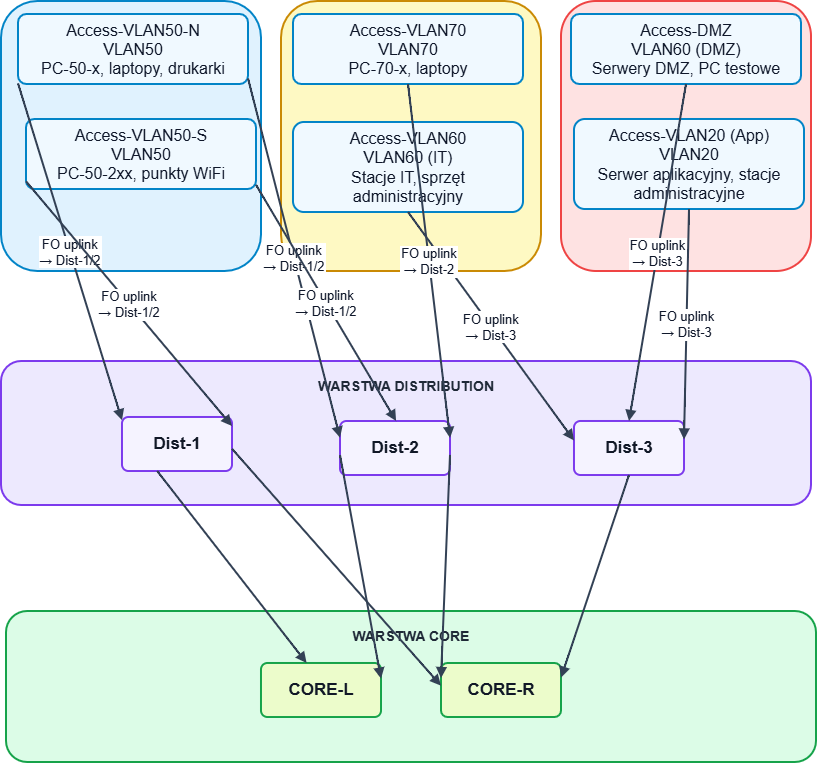

The diagram above was exported from draw.io. Its source (the exported page's mxGraphModel, read from the mxfile embedded in the PNG):
<mxGraphModel dx="1540" dy="816" grid="0" gridSize="10" guides="1" tooltips="1" connect="1" arrows="1" fold="1" page="1" pageScale="1" pageWidth="850" pageHeight="1100" math="0" shadow="0">
  <root>
    <mxCell id="0" />
    <mxCell id="1" parent="0" />
    <mxCell id="HrYjoCgxUgGw4Ls449lC-1" parent="1" style="rounded=1;arcSize=14;whiteSpace=wrap;strokeWidth=2;fontSize=14;fontStyle=1;align=center;verticalAlign=top;spacingTop=10;fillColor=#fee2e2;strokeColor=#ef4444;fontColor=#0f172a;" value="PARTER — RACK-DMZ  strefy serwerowe" vertex="1">
      <mxGeometry height="270" width="250" x="580" y="20" as="geometry" />
    </mxCell>
    <mxCell id="HrYjoCgxUgGw4Ls449lC-2" parent="1" style="rounded=1;arcSize=14;whiteSpace=wrap;strokeWidth=2;fontSize=14;fontStyle=1;align=center;verticalAlign=top;spacingTop=10;fillColor=#fef9c3;strokeColor=#ca8a04;fontColor=#0f172a;" value="II PIĘTRO — RACK-P2" vertex="1">
      <mxGeometry height="270" width="260" x="300" y="20" as="geometry" />
    </mxCell>
    <mxCell id="HrYjoCgxUgGw4Ls449lC-3" parent="1" style="rounded=1;arcSize=14;whiteSpace=wrap;strokeWidth=2;fontSize=14;fontStyle=1;align=center;verticalAlign=top;spacingTop=10;fillColor=#e0f2fe;strokeColor=#0284c7;fontColor=#0f172a;" value="I PIĘTRO — RACK-P1" vertex="1">
      <mxGeometry height="270" width="260" x="20" y="20" as="geometry" />
    </mxCell>
    <mxCell id="HrYjoCgxUgGw4Ls449lC-4" parent="1" style="rounded=1;arcSize=14;whiteSpace=wrap;strokeWidth=2;fontSize=14;fontStyle=1;align=center;verticalAlign=top;spacingTop=10;fillColor=#dcfce7;strokeColor=#16a34a;fontColor=#1f2937;" value="WARSTWA CORE" vertex="1">
      <mxGeometry height="151" width="810" x="25" y="630" as="geometry" />
    </mxCell>
    <mxCell id="HrYjoCgxUgGw4Ls449lC-5" parent="1" style="rounded=1;arcSize=14;whiteSpace=wrap;strokeWidth=2;fontSize=14;fontStyle=1;align=center;verticalAlign=top;spacingTop=10;fillColor=#ede9fe;strokeColor=#7c3aed;fontColor=#1f2937;" value="WARSTWA DISTRIBUTION" vertex="1">
      <mxGeometry height="144" width="810" x="20" y="380" as="geometry" />
    </mxCell>
    <mxCell id="HrYjoCgxUgGw4Ls449lC-6" parent="1" style="rounded=1;arcSize=12;whiteSpace=wrap;strokeWidth=2;fontSize=17;fontStyle=1;fillColor=#f5f3ff;strokeColor=#7c3aed;fontColor=#111827;" value="Dist-1" vertex="1">
      <mxGeometry height="54" width="110" x="141" y="436" as="geometry" />
    </mxCell>
    <mxCell id="HrYjoCgxUgGw4Ls449lC-7" parent="1" style="rounded=1;arcSize=12;whiteSpace=wrap;strokeWidth=2;fontSize=17;fontStyle=1;fillColor=#f5f3ff;strokeColor=#7c3aed;fontColor=#111827;" value="Dist-2" vertex="1">
      <mxGeometry height="54" width="110" x="359" y="440" as="geometry" />
    </mxCell>
    <mxCell id="HrYjoCgxUgGw4Ls449lC-8" parent="1" style="rounded=1;arcSize=12;whiteSpace=wrap;strokeWidth=2;fontSize=17;fontStyle=1;fillColor=#f5f3ff;strokeColor=#7c3aed;fontColor=#111827;" value="Dist-3" vertex="1">
      <mxGeometry height="54" width="110" x="593" y="440" as="geometry" />
    </mxCell>
    <mxCell id="HrYjoCgxUgGw4Ls449lC-9" parent="1" style="rounded=1;arcSize=12;whiteSpace=wrap;strokeWidth=2;fontSize=17;fontStyle=1;fillColor=#ecfccb;strokeColor=#16a34a;fontColor=#111827;" value="CORE-L" vertex="1">
      <mxGeometry height="54" width="120" x="280" y="682" as="geometry" />
    </mxCell>
    <mxCell id="HrYjoCgxUgGw4Ls449lC-10" parent="1" style="rounded=1;arcSize=12;whiteSpace=wrap;strokeWidth=2;fontSize=17;fontStyle=1;fillColor=#ecfccb;strokeColor=#16a34a;fontColor=#111827;" value="CORE-R" vertex="1">
      <mxGeometry height="54" width="120" x="460" y="682" as="geometry" />
    </mxCell>
    <mxCell id="HrYjoCgxUgGw4Ls449lC-11" parent="1" style="rounded=1;arcSize=12;whiteSpace=wrap;strokeWidth=2;fontSize=16;fontStyle=0;fillColor=#f0f9ff;strokeColor=#0284c7;fontColor=#0f172a;" value="Access-VLAN50-N&#10;VLAN50&#10;PC-50-x, laptopy, drukarki" vertex="1">
      <mxGeometry height="70" width="230" x="37" y="33" as="geometry" />
    </mxCell>
    <mxCell id="HrYjoCgxUgGw4Ls449lC-12" parent="1" style="rounded=1;arcSize=12;whiteSpace=wrap;strokeWidth=2;fontSize=16;fontStyle=0;fillColor=#f0f9ff;strokeColor=#0284c7;fontColor=#0f172a;" value="Access-VLAN50-S&#10;VLAN50&#10;PC-50-2xx, punkty WiFi" vertex="1">
      <mxGeometry height="70" width="230" x="45" y="138" as="geometry" />
    </mxCell>
    <mxCell id="HrYjoCgxUgGw4Ls449lC-13" parent="1" style="rounded=1;arcSize=12;whiteSpace=wrap;strokeWidth=2;fontSize=16;fontStyle=0;fillColor=#f0f9ff;strokeColor=#0284c7;fontColor=#0f172a;" value="Access-VLAN60&#10;VLAN60 (IT)&#10;Stacje IT, sprzęt administracyjny" vertex="1">
      <mxGeometry height="90" width="230" x="312" y="141" as="geometry" />
    </mxCell>
    <mxCell id="HrYjoCgxUgGw4Ls449lC-14" parent="1" style="rounded=1;arcSize=12;whiteSpace=wrap;strokeWidth=2;fontSize=16;fontStyle=0;fillColor=#f0f9ff;strokeColor=#0284c7;fontColor=#0f172a;" value="Access-VLAN70&#10;VLAN70&#10;PC-70-x, laptopy" vertex="1">
      <mxGeometry height="70" width="230" x="312" y="33" as="geometry" />
    </mxCell>
    <mxCell id="HrYjoCgxUgGw4Ls449lC-15" parent="1" style="rounded=1;arcSize=12;whiteSpace=wrap;strokeWidth=2;fontSize=16;fontStyle=0;fillColor=#f0f9ff;strokeColor=#0284c7;fontColor=#0f172a;" value="Access-DMZ&#10;VLAN60 (DMZ)&#10;Serwery DMZ, PC testowe" vertex="1">
      <mxGeometry height="70" width="230" x="590" y="33" as="geometry" />
    </mxCell>
    <mxCell id="HrYjoCgxUgGw4Ls449lC-16" parent="1" style="rounded=1;arcSize=12;whiteSpace=wrap;strokeWidth=2;fontSize=16;fontStyle=0;fillColor=#f0f9ff;strokeColor=#0284c7;fontColor=#0f172a;" value="Access-VLAN20 (App)&#10;VLAN20&#10;Serwer aplikacyjny, stacje administracyjne" vertex="1">
      <mxGeometry height="90" width="230" x="593" y="138" as="geometry" />
    </mxCell>
    <mxCell id="HrYjoCgxUgGw4Ls449lC-17" edge="1" parent="1" source="HrYjoCgxUgGw4Ls449lC-11" style="curved=1;startArrow=none;endArrow=block;exitX=0;exitY=0.99;entryX=0;entryY=0.06;rounded=0;fontSize=14;;strokeWidth=2;strokeColor=#334155;fontSize=13;fontColor=#0f172a;" target="HrYjoCgxUgGw4Ls449lC-6" value="FO uplink&#10;→ Dist-1/2">
      <mxGeometry relative="1" as="geometry">
        <Array as="points" />
      </mxGeometry>
    </mxCell>
    <mxCell id="HrYjoCgxUgGw4Ls449lC-18" edge="1" parent="1" source="HrYjoCgxUgGw4Ls449lC-11" style="curved=1;startArrow=none;endArrow=block;exitX=1;exitY=0.92;entryX=0;entryY=0.31;rounded=0;fontSize=14;;strokeWidth=2;strokeColor=#334155;fontSize=13;fontColor=#0f172a;" target="HrYjoCgxUgGw4Ls449lC-7" value="FO uplink&#10;→ Dist-1/2">
      <mxGeometry relative="1" as="geometry">
        <Array as="points" />
      </mxGeometry>
    </mxCell>
    <mxCell id="HrYjoCgxUgGw4Ls449lC-19" edge="1" parent="1" source="HrYjoCgxUgGw4Ls449lC-12" style="curved=1;startArrow=none;endArrow=block;exitX=0;exitY=0.89;entryX=1.01;entryY=0.16;rounded=0;fontSize=14;;strokeWidth=2;strokeColor=#334155;fontSize=13;fontColor=#0f172a;" target="HrYjoCgxUgGw4Ls449lC-6" value="FO uplink&#10;→ Dist-1/2">
      <mxGeometry relative="1" as="geometry">
        <Array as="points" />
      </mxGeometry>
    </mxCell>
    <mxCell id="HrYjoCgxUgGw4Ls449lC-20" edge="1" parent="1" source="HrYjoCgxUgGw4Ls449lC-12" style="curved=1;startArrow=none;endArrow=block;exitX=1;exitY=0.94;entryX=0.51;entryY=0;rounded=0;fontSize=14;;strokeWidth=2;strokeColor=#334155;fontSize=13;fontColor=#0f172a;" target="HrYjoCgxUgGw4Ls449lC-7" value="FO uplink&#10;→ Dist-1/2">
      <mxGeometry relative="1" as="geometry">
        <Array as="points" />
      </mxGeometry>
    </mxCell>
    <mxCell id="HrYjoCgxUgGw4Ls449lC-21" edge="1" parent="1" source="HrYjoCgxUgGw4Ls449lC-13" style="curved=1;startArrow=none;endArrow=block;exitX=0.5;exitY=1;entryX=0;entryY=0.36;rounded=0;fontSize=14;;strokeWidth=2;strokeColor=#334155;fontSize=13;fontColor=#0f172a;" target="HrYjoCgxUgGw4Ls449lC-8" value="FO uplink&#10;→ Dist-3">
      <mxGeometry relative="1" as="geometry">
        <Array as="points" />
      </mxGeometry>
    </mxCell>
    <mxCell id="HrYjoCgxUgGw4Ls449lC-22" edge="1" parent="1" source="HrYjoCgxUgGw4Ls449lC-14" style="curved=1;startArrow=none;endArrow=block;exitX=0.5;exitY=1;entryX=1.01;entryY=0.31;rounded=0;fontSize=14;;strokeWidth=2;strokeColor=#334155;fontSize=13;fontColor=#0f172a;" target="HrYjoCgxUgGw4Ls449lC-7" value="FO uplink&#10;→ Dist-2">
      <mxGeometry relative="1" as="geometry">
        <Array as="points" />
      </mxGeometry>
    </mxCell>
    <mxCell id="HrYjoCgxUgGw4Ls449lC-23" edge="1" parent="1" source="HrYjoCgxUgGw4Ls449lC-15" style="curved=1;startArrow=none;endArrow=block;exitX=0.5;exitY=1;entryX=0.5;entryY=0;rounded=0;fontSize=14;;strokeWidth=2;strokeColor=#334155;fontSize=13;fontColor=#0f172a;" target="HrYjoCgxUgGw4Ls449lC-8" value="FO uplink&#10;→ Dist-3">
      <mxGeometry relative="1" as="geometry">
        <Array as="points" />
      </mxGeometry>
    </mxCell>
    <mxCell id="HrYjoCgxUgGw4Ls449lC-24" edge="1" parent="1" source="HrYjoCgxUgGw4Ls449lC-16" style="curved=1;startArrow=none;endArrow=block;exitX=0.5;exitY=1;entryX=1.01;entryY=0.34;rounded=0;fontSize=14;;strokeWidth=2;strokeColor=#334155;fontSize=13;fontColor=#0f172a;" target="HrYjoCgxUgGw4Ls449lC-8" value="FO uplink&#10;→ Dist-3">
      <mxGeometry relative="1" as="geometry">
        <Array as="points" />
      </mxGeometry>
    </mxCell>
    <mxCell id="HrYjoCgxUgGw4Ls449lC-25" edge="1" parent="1" source="HrYjoCgxUgGw4Ls449lC-6" style="curved=1;startArrow=none;endArrow=block;exitX=0.32;exitY=1;entryX=0.38;entryY=0;rounded=0;fontSize=14;;strokeWidth=2;strokeColor=#334155;fontSize=13;fontColor=#0f172a;" target="HrYjoCgxUgGw4Ls449lC-9" value="">
      <mxGeometry relative="1" as="geometry">
        <Array as="points" />
      </mxGeometry>
    </mxCell>
    <mxCell id="HrYjoCgxUgGw4Ls449lC-26" edge="1" parent="1" source="HrYjoCgxUgGw4Ls449lC-6" style="curved=1;startArrow=none;endArrow=block;exitX=1.01;exitY=0.59;entryX=0;entryY=0.42;rounded=0;fontSize=14;;strokeWidth=2;strokeColor=#334155;fontSize=13;fontColor=#0f172a;" target="HrYjoCgxUgGw4Ls449lC-10" value="">
      <mxGeometry relative="1" as="geometry">
        <Array as="points" />
      </mxGeometry>
    </mxCell>
    <mxCell id="HrYjoCgxUgGw4Ls449lC-27" edge="1" parent="1" source="HrYjoCgxUgGw4Ls449lC-7" style="curved=1;startArrow=none;endArrow=block;exitX=0;exitY=0.63;entryX=1;entryY=0.29;rounded=0;fontSize=14;;strokeWidth=2;strokeColor=#334155;fontSize=13;fontColor=#0f172a;" target="HrYjoCgxUgGw4Ls449lC-9" value="">
      <mxGeometry relative="1" as="geometry">
        <Array as="points" />
      </mxGeometry>
    </mxCell>
    <mxCell id="HrYjoCgxUgGw4Ls449lC-28" edge="1" parent="1" source="HrYjoCgxUgGw4Ls449lC-7" style="curved=1;startArrow=none;endArrow=block;exitX=1.01;exitY=0.63;entryX=0;entryY=0.28;rounded=0;fontSize=14;;strokeWidth=2;strokeColor=#334155;fontSize=13;fontColor=#0f172a;" target="HrYjoCgxUgGw4Ls449lC-10" value="">
      <mxGeometry relative="1" as="geometry">
        <Array as="points" />
      </mxGeometry>
    </mxCell>
    <mxCell id="HrYjoCgxUgGw4Ls449lC-29" edge="1" parent="1" source="HrYjoCgxUgGw4Ls449lC-8" style="curved=1;startArrow=none;endArrow=block;exitX=0.5;exitY=1;entryX=1;entryY=0.27;rounded=0;fontSize=14;;strokeWidth=2;strokeColor=#334155;fontSize=13;fontColor=#0f172a;" target="HrYjoCgxUgGw4Ls449lC-10" value="">
      <mxGeometry relative="1" as="geometry">
        <Array as="points" />
      </mxGeometry>
    </mxCell>
  </root>
</mxGraphModel>